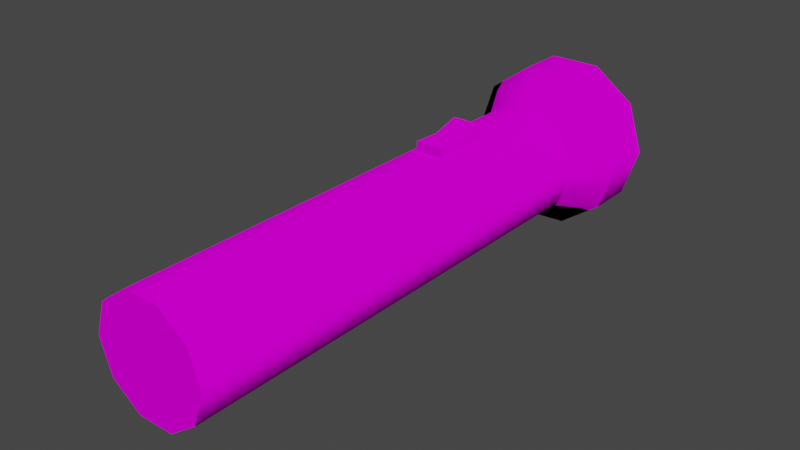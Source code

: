 # Source: flashlight.blend  (saved by Blender 3.4.6; exported with 4.5.12 LTS)
import bpy
from mathutils import Matrix  # noqa: F401  (used for matrix-valued properties, if any)

bpy.ops.wm.read_factory_settings(use_empty=True)
scene = bpy.context.scene
scene.name = 'Scene'

# ---- collections
col_collection = bpy.data.collections.new('Collection'); scene.collection.children.link(col_collection)

# ---- images (referenced by path relative to the original .blend; pixels are not part of the script)
import os
ASSET_DIR = os.environ.get("B2B_ASSET_DIR", "")  # directory of the original .blend (textures are referenced by path, not embedded)
HERE = os.path.dirname(os.path.abspath(__file__))  # packed textures are extracted next to this script under _unpacked/

def load_image(name, relpath, width, height, colorspace="sRGB"):
    """Load a texture the original file referenced (path relative to the .blend, or extracted next to this script)."""
    p = next((c for c in (os.path.join(HERE, relpath), os.path.join(ASSET_DIR, relpath)) if relpath and os.path.exists(c)), "")
    if p:
        img = bpy.data.images.load(p, check_existing=True)
        img.name = name
    else:  # same state as the original file: an image datablock whose file is absent (Cycles renders it pink)
        img = bpy.data.images.new(name, width, height)
        img.source = "FILE"
        img.filepath = "//" + (relpath or name)
    img.colorspace_settings.name = colorspace
    return img
img_untitled = load_image('Untitled', 'normflash ightt.png', 1024, 1024, 'sRGB')
img_untitled_002 = load_image('Untitled.002', '', 1024, 1024, 'sRGB')
img_untitled_001 = load_image('Untitled.001', '_unpacked/Untitled.bdc410f8.png', 1024, 1024, 'sRGB')

# ---- materials (node trees are filled in below, after node groups)
mat_material_001 = bpy.data.materials.new('Material.001')

# ---- node groups
ng_auto_smooth = bpy.data.node_groups.new('Auto Smooth', 'GeometryNodeTree')
_s = ng_auto_smooth.interface.new_socket(name='Geometry', in_out='OUTPUT', socket_type='NodeSocketGeometry')
_s = ng_auto_smooth.interface.new_socket(name='Geometry', in_out='INPUT', socket_type='NodeSocketGeometry')
_s = ng_auto_smooth.interface.new_socket(name='Angle', in_out='INPUT', socket_type='NodeSocketFloat')
_s.subtype = 'ANGLE'
_s.min_value = 0.0
_s.max_value = 3.142
ng_auto_smooth.is_modifier = True
_N = ng_auto_smooth.nodes; _L = ng_auto_smooth.links
n0 = _N.new('NodeGroupOutput'); n0.name = 'Group Output'; n0.location = (480, -100)
n1 = _N.new('NodeGroupInput'); n1.name = 'Group Input'; n1.location = (-420, -300)
n2 = _N.new('NodeGroupInput'); n2.name = 'Group Input.001'; n2.location = (-60, -100)
n3 = _N.new('GeometryNodeSetShadeSmooth'); n3.name = 'Set Shade Smooth'; n3.location = (120, -100)
n3.domain = 'EDGE'
n4 = _N.new('GeometryNodeSetShadeSmooth'); n4.name = 'Set Shade Smooth.001'; n4.location = (300, -100)
n5 = _N.new('GeometryNodeInputMeshEdgeAngle'); n5.name = 'Edge Angle'; n5.location = (-420, -220)
n6 = _N.new('GeometryNodeInputEdgeSmooth'); n6.name = 'Is Edge Smooth'; n6.location = (-60, -160)
n7 = _N.new('GeometryNodeInputShadeSmooth'); n7.name = 'Is Face Smooth'; n7.location = (-240, -340)
n8 = _N.new('FunctionNodeBooleanMath'); n8.name = 'Boolean Math'; n8.location = (-60, -220)
n9 = _N.new('FunctionNodeCompare'); n9.name = 'Compare'; n9.location = (-240, -180)
n9.operation = 'LESS_EQUAL'
_L.new(n5.outputs[0], n9.inputs[0])
_L.new(n4.outputs[0], n0.inputs[0])
_L.new(n1.outputs[1], n9.inputs[1])
_L.new(n9.outputs[0], n8.inputs[0])
_L.new(n7.outputs[0], n8.inputs[1])
_L.new(n2.outputs[0], n3.inputs[0])
_L.new(n6.outputs[0], n3.inputs[1])
_L.new(n3.outputs[0], n4.inputs[0])
_L.new(n8.outputs[0], n3.inputs[2])
n0.is_active_output = True

# ---- material node trees
mat_material_001.use_nodes = True; mat_material_001.node_tree.nodes.clear()
_N = mat_material_001.node_tree.nodes; _L = mat_material_001.node_tree.links
n0 = _N.new('ShaderNodeUVMap'); n0.name = 'UV Map'; n0.location = (-687, -46)
n1 = _N.new('ShaderNodeMapping'); n1.name = 'Mapping'; n1.location = (-562, 830)
n2 = _N.new('ShaderNodeTexGradient'); n2.name = 'Gradient Texture'; n2.location = (384, 543)
n3 = _N.new('ShaderNodeMath'); n3.name = 'Math.001'; n3.location = (-220, 320)
n3.operation = 'MULTIPLY_ADD'
n3.inputs[1].default_value = -7.1
n3.inputs[2].default_value = 32.2
n4 = _N.new('ShaderNodeMath'); n4.name = 'Math.002'; n4.location = (10, 401)
n4.operation = 'MULTIPLY'
n5 = _N.new('ShaderNodeMath'); n5.name = 'Math.003'; n5.location = (304, 308)
n5.operation = 'MULTIPLY'
n5.use_clamp = True
n6 = _N.new('NodeReroute'); n6.name = 'Reroute'; n6.location = (-276, 274)
n6.width = 16
n6.socket_idname = 'NodeSocketFloat'
n7 = _N.new('NodeReroute'); n7.name = 'Reroute.001'; n7.location = (-265, 205)
n7.width = 16
n8 = _N.new('ShaderNodeNewGeometry'); n8.name = 'Geometry'; n8.location = (-710, -276)
n9 = _N.new('ShaderNodeTexWave'); n9.name = 'Wave Texture'; n9.location = (-203, -6)
n9.bands_direction = 'Y'
n9.inputs[1].default_value = 9.8
n10 = _N.new('ShaderNodeMath'); n10.name = 'Math'; n10.location = (-216, 541)
n10.operation = 'MULTIPLY_ADD'
n10.inputs[1].default_value = 7.15
n10.inputs[2].default_value = -28.2
n11 = _N.new('ShaderNodeMath'); n11.name = 'Math.005'; n11.location = (215, 14)
n11.operation = 'MULTIPLY_ADD'
n11.inputs[1].default_value = -3.1
n11.inputs[2].default_value = -9.1
n12 = _N.new('ShaderNodeValToRGB'); n12.name = 'ColorRamp'; n12.location = (533, 90)
while len(n12.color_ramp.elements) > 1: n12.color_ramp.elements.remove(n12.color_ramp.elements[-1])
n12.color_ramp.elements[0].position = 0.0; n12.color_ramp.elements[0].color = (0.0, 0.0, 0.0, 1.0)
_e = n12.color_ramp.elements.new(0.5); _e.color = (1.0, 1.0, 1.0, 1.0)
_e = n12.color_ramp.elements.new(1.0); _e.color = (0.0, 0.0, 0.0, 1.0)
n13 = _N.new('NodeReroute'); n13.name = 'Reroute.002'; n13.location = (-305, -246)
n13.width = 16
n13.socket_idname = 'NodeSocketFloat'
n14 = _N.new('ShaderNodeSeparateXYZ'); n14.name = 'Separate XYZ'; n14.location = (-490, -215)
n15 = _N.new('ShaderNodeMath'); n15.name = 'Math.008'; n15.location = (240, -460)
n15.operation = 'MULTIPLY_ADD'
n15.inputs[1].default_value = -1.9
n16 = _N.new('ShaderNodeValToRGB'); n16.name = 'ColorRamp.002'; n16.location = (540, -380)
while len(n16.color_ramp.elements) > 1: n16.color_ramp.elements.remove(n16.color_ramp.elements[-1])
n16.color_ramp.elements[0].position = 0.0; n16.color_ramp.elements[0].color = (0.0, 0.0, 0.0, 1.0)
_e = n16.color_ramp.elements.new(0.5); _e.color = (1.0, 1.0, 1.0, 1.0)
_e = n16.color_ramp.elements.new(1.0); _e.color = (0.0, 0.0, 0.0, 1.0)
n17 = _N.new('ShaderNodeMath'); n17.name = 'Math.004'; n17.location = (575, 346)
n17.operation = 'MULTIPLY'
n17.use_clamp = True
n18 = _N.new('ShaderNodeValToRGB'); n18.name = 'ColorRamp.001'; n18.location = (538, -146)
while len(n18.color_ramp.elements) > 1: n18.color_ramp.elements.remove(n18.color_ramp.elements[-1])
n18.color_ramp.elements[0].position = 0.0; n18.color_ramp.elements[0].color = (0.0, 0.0, 0.0, 1.0)
_e = n18.color_ramp.elements.new(0.5); _e.color = (1.0, 1.0, 1.0, 1.0)
_e = n18.color_ramp.elements.new(1.0); _e.color = (0.0, 0.0, 0.0, 1.0)
n19 = _N.new('ShaderNodeMath'); n19.name = 'Math.007'; n19.location = (238, -226)
n19.operation = 'MULTIPLY_ADD'
n19.inputs[1].default_value = -1.0
n19.inputs[2].default_value = 2.075
n20 = _N.new('ShaderNodeMath'); n20.name = 'Math.006'; n20.location = (1173, 248)
n21 = _N.new('ShaderNodeOutputMaterial'); n21.name = 'Material Output'; n21.location = (3114, 345)
n22 = _N.new('ShaderNodeMath'); n22.name = 'Math.010'; n22.location = (2113, 180)
n23 = _N.new('ShaderNodeBump'); n23.name = 'Bump'; n23.location = (2653, -112)
n23.inputs[1].default_value = 1.0
n23.inputs[2].default_value = 1.0
n24 = _N.new('ShaderNodeBsdfPrincipled'); n24.name = 'Principled BSDF'; n24.location = (2819, 355)
n24.distribution = 'GGX'
n24.subsurface_method = 'RANDOM_WALK_SKIN'
n24.inputs[2].default_value = 1.0
n24.inputs[3].default_value = 1.45
n24.inputs[13].default_value = 0.0
n24.inputs[27].default_value = (0.0, 0.0, 0.0, 1.0)
n24.inputs[28].default_value = 1.0
n25 = _N.new('ShaderNodeValToRGB'); n25.name = 'ColorRamp.003'; n25.location = (2333, 164)
n25.color_ramp.interpolation = 'B_SPLINE'
while len(n25.color_ramp.elements) > 1: n25.color_ramp.elements.remove(n25.color_ramp.elements[-1])
n25.color_ramp.elements[0].position = 0.6727; n25.color_ramp.elements[0].color = (0.0, 0.0, 0.0, 1.0)
_e = n25.color_ramp.elements.new(1.0); _e.color = (1.0, 1.0, 1.0, 1.0)
n26 = _N.new('ShaderNodeValToRGB'); n26.name = 'ColorRamp.004'; n26.location = (921, 66)
while len(n26.color_ramp.elements) > 1: n26.color_ramp.elements.remove(n26.color_ramp.elements[-1])
n26.color_ramp.elements[0].position = 0.03636; n26.color_ramp.elements[0].color = (0.0, 0.0, 0.0, 1.0)
_e = n26.color_ramp.elements.new(0.4955); _e.color = (1.0, 1.0, 1.0, 1.0)
n27 = _N.new('ShaderNodeMath'); n27.name = 'Math.009'; n27.location = (1058, -318)
n27.operation = 'MULTIPLY'
n28 = _N.new('ShaderNodeValToRGB'); n28.name = 'ColorRamp.005'; n28.location = (1793, -26)
while len(n28.color_ramp.elements) > 1: n28.color_ramp.elements.remove(n28.color_ramp.elements[-1])
n28.color_ramp.elements[0].position = 0.0; n28.color_ramp.elements[0].color = (0.0, 0.0, 0.0, 1.0)
_e = n28.color_ramp.elements.new(0.03182); _e.color = (1.0, 1.0, 1.0, 1.0)
n29 = _N.new('ShaderNodeMath'); n29.name = 'Math.011'; n29.location = (1353, -128)
n29.operation = 'MULTIPLY'
n30 = _N.new('ShaderNodeTexImage'); n30.name = 'Image Texture'; n30.location = (2807, -354)
n30.image = img_untitled
n31 = _N.new('ShaderNodeTexImage'); n31.name = 'Image Texture.002'; n31.location = (3268, 81)
n31.image = img_untitled_002
n32 = _N.new('ShaderNodeTexImage'); n32.name = 'Image Texture.001'; n32.location = (-747, 269)
n32.image = img_untitled_001
_L.new(n24.outputs[0], n21.inputs[0])
_L.new(n0.outputs[0], n9.inputs[0])
_L.new(n8.outputs[0], n14.inputs[0])
_L.new(n6.outputs[0], n10.inputs[0])
_L.new(n6.outputs[0], n3.inputs[0])
_L.new(n3.outputs[0], n4.inputs[0])
_L.new(n10.outputs[0], n4.inputs[1])
_L.new(n4.outputs[0], n5.inputs[0])
_L.new(n9.outputs[1], n5.inputs[1])
_L.new(n7.outputs[0], n17.inputs[0])
_L.new(n5.outputs[0], n17.inputs[1])
_L.new(n13.outputs[0], n6.inputs[0])
_L.new(n32.outputs[0], n7.inputs[0])
_L.new(n13.outputs[0], n11.inputs[0])
_L.new(n11.outputs[0], n12.inputs[0])
_L.new(n17.outputs[0], n20.inputs[0])
_L.new(n26.outputs[0], n20.inputs[1])
_L.new(n19.outputs[0], n18.inputs[0])
_L.new(n13.outputs[0], n19.inputs[0])
_L.new(n14.outputs[1], n13.inputs[0])
_L.new(n15.outputs[0], n16.inputs[0])
_L.new(n14.outputs[0], n15.inputs[0])
_L.new(n16.outputs[0], n27.inputs[1])
_L.new(n18.outputs[0], n27.inputs[0])
_L.new(n20.outputs[0], n22.inputs[0])
_L.new(n28.outputs[0], n22.inputs[1])
_L.new(n25.outputs[0], n23.inputs[3])
_L.new(n27.outputs[0], n29.inputs[0])
_L.new(n14.outputs[2], n29.inputs[1])
_L.new(n22.outputs[0], n25.inputs[0])
_L.new(n12.outputs[0], n26.inputs[0])
_L.new(n29.outputs[0], n28.inputs[0])
_L.new(n30.outputs[0], n24.inputs[5])
_L.new(n31.outputs[0], n24.inputs[0])
n21.is_active_output = True

# ---- world
world_world = bpy.data.worlds.new('World'); scene.world = world_world
world_world.use_nodes = True; world_world.node_tree.nodes.clear()
_N = world_world.node_tree.nodes; _L = world_world.node_tree.links
n0 = _N.new('ShaderNodeOutputWorld'); n0.name = 'World Output'; n0.location = (300, 300)
n1 = _N.new('ShaderNodeBackground'); n1.name = 'Background'; n1.location = (10, 300)
n1.inputs[0].default_value = (0.05088, 0.05088, 0.05088, 1.0)
_L.new(n1.outputs[0], n0.inputs[0])
n0.is_active_output = True
world_world.color = (0.05088, 0.05088, 0.05088)
world_world.use_sun_shadow = False
world_world.sun_shadow_jitter_overblur = 0.0

# ---- meshes
me_cylinder = bpy.data.meshes.new('Cylinder')
me_cylinder.from_pydata([(1.0, 0.0, -1.0), (1.0, 4.768e-07, 1.0), (0.809, -0.5878, -1.0), (0.809, -0.5878, 1.0), (0.309, -0.9511, -1.0), (0.309, -0.9511, 1.0), (-0.309, -0.9511, -1.0), (-0.309, -0.9511, 1.0), (-0.809, -0.5878, -1.0), (-0.809, -0.5878, 1.0), (-1.0, -1.192e-07, -1.0), (-1.0, 3.576e-07, 1.0), (-0.809, 0.5878, -1.0), (-0.809, 0.5878, 1.0), (-0.309, 0.9511, -1.0), (-0.309, 0.9511, 1.0), (0.309, 0.9511, -1.0), (0.309, 0.9511, 1.0), (0.809, 0.5878, -1.0), (0.809, 0.5878, 1.0), (1.448, -1.192e-07, -1.19), (1.172, -0.8514, -1.19), (0.4476, -1.378, -1.19), (-0.4476, -1.378, -1.19), (-1.172, -0.8514, -1.19), (-1.448, -3.576e-07, -1.19), (-1.172, 0.8514, -1.19), (-0.4476, 1.378, -1.19), (0.4476, 1.378, -1.19), (1.172, 0.8514, -1.19), (1.448, -1.192e-07, -1.389), (1.172, -0.8514, -1.389), (0.4476, -1.378, -1.389), (-0.4476, -1.378, -1.389), (-1.172, -0.8514, -1.389), (-1.448, -3.576e-07, -1.389), (-1.172, 0.8514, -1.389), (-0.4476, 1.378, -1.389), (0.4476, 1.378, -1.389), (1.172, 0.8514, -1.389), (1.0, 2.086e-07, -0.3212), (0.809, -0.5878, -0.3212), (0.2423, -0.9511, -0.3664), (-0.2423, -0.9511, -0.3664), (-0.809, -0.5878, -0.3212), (-1.0, 2.98e-08, -0.3212), (-0.809, 0.5878, -0.3212), (-0.309, 0.9511, -0.3212), (0.309, 0.9511, -0.3212), (0.809, 0.5878, -0.3212), (0.809, -0.5878, -0.6459), (0.2423, -0.9511, -0.6006), (-0.2423, -0.9511, -0.6006), (-0.809, -0.5878, -0.6459), (-1.0, -8.941e-08, -0.6459), (-0.809, 0.5878, -0.6459), (-0.309, 0.9511, -0.6459), (0.309, 0.9511, -0.6459), (0.809, 0.5878, -0.6459), (1.0, 2.98e-08, -0.6459), (0.309, -0.9511, -0.3212), (-0.309, -0.9511, -0.3212), (0.309, -0.9511, -0.6459), (-0.309, -0.9511, -0.6459), (0.2423, -1.108, -0.3665), (-0.2423, -1.108, -0.3665), (0.2423, -1.223, -0.599), (-0.2423, -1.223, -0.599), (1.0, 1.192e-07, -0.4835), (0.809, -0.5878, -0.4835), (0.309, -0.9511, -0.4835), (-0.309, -0.9511, -0.4835), (-0.809, -0.5878, -0.4835), (-1.0, -2.98e-08, -0.4835), (-0.809, 0.5878, -0.4835), (-0.309, 0.9511, -0.4835), (0.309, 0.9511, -0.4835), (0.809, 0.5878, -0.4835), (0.2423, -0.9511, -0.4835), (-0.2423, -0.9511, -0.4835), (0.2423, -1.089, -0.4851), (-0.2423, -1.089, -0.4851), (0.118, 0.3633, 1.0), (-0.118, -0.3633, 1.0), (1.052, -2.112e-07, -1.252), (0.8508, -0.6181, -1.252), (0.325, -1.0, -1.252), (-0.325, -1.0, -1.252), (-0.8508, -0.6181, -1.252), (-1.052, -3.843e-07, -1.252), (-0.8508, 0.6181, -1.252), (-0.325, 1.0, -1.252), (0.325, 1.0, -1.252), (0.8508, 0.6181, -1.252), (-0.4017, -3.908e-07, -1.252), (0.4017, -3.759e-07, -1.252)], [], [(40, 1, 3, 41), (41, 3, 5, 60), (60, 5, 7, 61), (61, 7, 9, 44), (44, 9, 11, 45), (45, 11, 13, 46), (46, 13, 15, 47), (47, 15, 17, 48), (19, 17, 82, 1), (48, 17, 19, 49), (49, 19, 1, 40), (14, 16, 28, 27), (29, 20, 30, 39), (12, 14, 27, 26), (10, 12, 26, 25), (8, 10, 25, 24), (6, 8, 24, 23), (0, 2, 21, 20), (4, 6, 23, 22), (2, 4, 22, 21), (18, 0, 20, 29), (16, 18, 29, 28), (35, 36, 90, 89), (26, 27, 37, 36), (23, 24, 34, 33), (20, 21, 31, 30), (27, 28, 38, 37), (24, 25, 35, 34), (21, 22, 32, 31), (28, 29, 39, 38), (25, 26, 36, 35), (22, 23, 33, 32), (77, 49, 40, 68), (76, 48, 49, 77), (75, 47, 48, 76), (74, 46, 47, 75), (73, 45, 46, 74), (72, 44, 45, 73), (71, 61, 44, 72), (42, 43, 65, 64), (69, 41, 60, 70), (68, 40, 41, 69), (0, 59, 50, 2), (2, 50, 62, 4), (4, 62, 63, 6), (6, 63, 53, 8), (8, 53, 54, 10), (10, 54, 55, 12), (12, 55, 56, 14), (14, 56, 57, 16), (16, 57, 58, 18), (18, 58, 59, 0), (43, 42, 60, 61), (78, 51, 62, 70), (79, 43, 61, 71), (51, 52, 63, 62), (80, 64, 65, 81), (52, 51, 66, 67), (78, 42, 64, 80), (79, 52, 67, 81), (43, 79, 81, 65), (51, 78, 80, 66), (66, 80, 81, 67), (52, 79, 71, 63), (42, 78, 70, 60), (59, 68, 69, 50), (50, 69, 70, 62), (63, 71, 72, 53), (53, 72, 73, 54), (54, 73, 74, 55), (55, 74, 75, 56), (56, 75, 76, 57), (57, 76, 77, 58), (58, 77, 68, 59), (17, 15, 13, 82), (1, 82, 83, 3), (82, 13, 11, 83), (3, 83, 7, 5), (83, 11, 9, 7), (32, 33, 87, 86), (39, 30, 84, 93), (36, 37, 91, 90), (33, 34, 88, 87), (30, 31, 85, 84), (37, 38, 92, 91), (34, 35, 89, 88), (31, 32, 86, 85), (38, 39, 93, 92), (88, 89, 94, 87), (89, 90, 91, 94), (87, 94, 95, 86), (94, 91, 92, 95), (86, 95, 84, 85), (95, 92, 93, 84)])
me_cylinder.polygons.foreach_set('use_smooth', [True] * 94)
_uv = me_cylinder.uv_layers.new(name='UVMap')
_uv.uv.foreach_set('vector', [0.11, 0.3001, 0.3237, 0.3001, 0.3237, 0.4, 0.11, 0.4, 0.11, 0.4, 0.3237, 0.4, 0.3237, 0.5, 0.11, 0.5, 0.11, 0.5, 0.3237, 0.5, 0.3237, 0.6, 0.11, 0.6, 0.11, 0.6, 0.3237, 0.6, 0.3237, 0.6999, 0.11, 0.6999, 0.11, 0.6999, 0.3237, 0.6999, 0.3237, 0.7999, 0.11, 0.7999, 0.11, 0.7999, 0.3237, 0.7999, 0.3237, 0.8999, 0.11, 0.8999, 0.11, 0.8999, 0.3237, 0.8999, 0.3237, 0.9998, 0.11, 0.9998, 0.11, 0.0001854, 0.3237, 0.0001854, 0.3237, 0.1001, 0.11, 0.1001, 0.324, 0.5876, 0.3828, 0.5067, 0.4416, 0.5876, 0.324, 0.6876, 0.11, 0.1001, 0.3237, 0.1001, 0.3237, 0.2001, 0.11, 0.2001, 0.11, 0.2001, 0.3237, 0.2001, 0.3237, 0.3001, 0.11, 0.3001, 0.9436, 0.0001854, 0.9436, 0.08355, 0.8602, 0.08355, 0.8602, 0.0001854, 0.8602, 0.1669, 0.8602, 0.2503, 0.7769, 0.2503, 0.7769, 0.1669, 0.9436, 0.7504, 0.9436, 0.8338, 0.8602, 0.8338, 0.8602, 0.7504, 0.9436, 0.6671, 0.9436, 0.7504, 0.8602, 0.7504, 0.8602, 0.6671, 0.9436, 0.5837, 0.9436, 0.6671, 0.8602, 0.6671, 0.8602, 0.5837, 0.9436, 0.5004, 0.9436, 0.5837, 0.8602, 0.5837, 0.8602, 0.5004, 0.9436, 0.2503, 0.9436, 0.3336, 0.8602, 0.3336, 0.8602, 0.2503, 0.9436, 0.417, 0.9436, 0.5004, 0.8602, 0.5004, 0.8602, 0.417, 0.9436, 0.3336, 0.9436, 0.417, 0.8602, 0.417, 0.8602, 0.3336, 0.9436, 0.1669, 0.9436, 0.2503, 0.8602, 0.2503, 0.8602, 0.1669, 0.9436, 0.08355, 0.9436, 0.1669, 0.8602, 0.1669, 0.8602, 0.08355, 0.35, 0.1727, 0.4266, 0.06749, 0.4624, 0.1164, 0.4078, 0.1912, 0.8602, 0.7504, 0.8602, 0.8338, 0.7769, 0.8338, 0.7769, 0.7504, 0.8602, 0.5004, 0.8602, 0.5837, 0.7769, 0.5837, 0.7769, 0.5003, 0.8602, 0.2503, 0.8602, 0.3336, 0.7769, 0.3336, 0.7769, 0.2503, 0.8602, 0.0001854, 0.8602, 0.08355, 0.7769, 0.08355, 0.7769, 0.0001854, 0.8602, 0.5837, 0.8602, 0.6671, 0.7769, 0.6671, 0.7769, 0.5837, 0.8602, 0.3336, 0.8602, 0.417, 0.7769, 0.417, 0.7769, 0.3336, 0.8602, 0.08355, 0.8602, 0.1669, 0.7769, 0.1669, 0.7769, 0.08355, 0.8602, 0.6671, 0.8602, 0.7504, 0.7769, 0.7504, 0.7769, 0.6671, 0.8602, 0.417, 0.8602, 0.5004, 0.7769, 0.5003, 0.7769, 0.417, 0.08372, 0.2001, 0.11, 0.2001, 0.11, 0.3001, 0.08372, 0.3001, 0.08372, 0.1001, 0.11, 0.1001, 0.11, 0.2001, 0.08372, 0.2001, 0.08372, 0.0001854, 0.11, 0.0001854, 0.11, 0.1001, 0.08372, 0.1001, 0.08372, 0.8999, 0.11, 0.8999, 0.11, 0.9998, 0.08372, 0.9998, 0.08372, 0.7999, 0.11, 0.7999, 0.11, 0.8999, 0.08372, 0.8999, 0.08372, 0.6999, 0.11, 0.6999, 0.11, 0.7999, 0.08372, 0.7999, 0.08372, 0.6, 0.11, 0.6, 0.11, 0.6999, 0.08372, 0.6999, 0.6321, 0.5921, 0.6321, 0.5137, 0.6574, 0.5137, 0.6574, 0.5921, 0.08372, 0.4, 0.11, 0.4, 0.11, 0.5, 0.08372, 0.5, 0.08372, 0.3001, 0.11, 0.3001, 0.11, 0.4, 0.08372, 0.4, 0.0001855, 0.3001, 0.05746, 0.3001, 0.05746, 0.4, 0.0001855, 0.4, 0.0001855, 0.4, 0.05746, 0.4, 0.05746, 0.5, 0.0001855, 0.5, 0.0001855, 0.5, 0.05746, 0.5, 0.05746, 0.6, 0.0001855, 0.6, 0.0001855, 0.6, 0.05746, 0.6, 0.05746, 0.6999, 0.0001855, 0.6999, 0.0001855, 0.6999, 0.05746, 0.6999, 0.05746, 0.7999, 0.0001855, 0.7999, 0.0001855, 0.7999, 0.05746, 0.7999, 0.05746, 0.8999, 0.0001855, 0.8999, 0.0001855, 0.8999, 0.05746, 0.8999, 0.05746, 0.9998, 0.0001855, 0.9998, 0.0001855, 0.0001854, 0.05746, 0.0001854, 0.05746, 0.1001, 0.0001855, 0.1001, 0.0001855, 0.1001, 0.05746, 0.1001, 0.05746, 0.2001, 0.0001855, 0.2001, 0.0001855, 0.2001, 0.05746, 0.2001, 0.05746, 0.3001, 0.0001855, 0.3001, 0.1027, 0.5892, 0.1027, 0.5108, 0.11, 0.5, 0.11, 0.6, 0.08372, 0.5108, 0.06478, 0.5108, 0.05746, 0.5, 0.08372, 0.5, 0.08372, 0.5892, 0.1027, 0.5892, 0.11, 0.6, 0.08372, 0.6, 0.06478, 0.5108, 0.06478, 0.5892, 0.05746, 0.6, 0.05746, 0.5, 0.6768, 0.5921, 0.6574, 0.5921, 0.6574, 0.5137, 0.6768, 0.5137, 0.7492, 0.5137, 0.7492, 0.5921, 0.7053, 0.5921, 0.7053, 0.5137, 0.6321, 0.611, 0.6321, 0.5921, 0.6574, 0.5921, 0.6544, 0.6113, 0.6321, 0.4948, 0.6321, 0.4758, 0.6761, 0.4761, 0.6544, 0.4945, 0.6321, 0.5137, 0.6321, 0.4948, 0.6544, 0.4945, 0.6574, 0.5137, 0.6321, 0.63, 0.6321, 0.611, 0.6544, 0.6113, 0.6761, 0.6297, 0.7053, 0.5921, 0.6768, 0.5921, 0.6768, 0.5137, 0.7053, 0.5137, 0.06478, 0.5892, 0.08372, 0.5892, 0.08372, 0.6, 0.05746, 0.6, 0.1027, 0.5108, 0.08372, 0.5108, 0.08372, 0.5, 0.11, 0.5, 0.05746, 0.3001, 0.08372, 0.3001, 0.08372, 0.4, 0.05746, 0.4, 0.05746, 0.4, 0.08372, 0.4, 0.08372, 0.5, 0.05746, 0.5, 0.05746, 0.6, 0.08372, 0.6, 0.08372, 0.6999, 0.05746, 0.6999, 0.05746, 0.6999, 0.08372, 0.6999, 0.08372, 0.7999, 0.05746, 0.7999, 0.05746, 0.7999, 0.08372, 0.7999, 0.08372, 0.8999, 0.05746, 0.8999, 0.05746, 0.8999, 0.08372, 0.8999, 0.08372, 0.9998, 0.05746, 0.9998, 0.05746, 0.0001854, 0.08372, 0.0001854, 0.08372, 0.1001, 0.05746, 0.1001, 0.05746, 0.1001, 0.08372, 0.1001, 0.08372, 0.2001, 0.05746, 0.2001, 0.05746, 0.2001, 0.08372, 0.2001, 0.08372, 0.3001, 0.05746, 0.3001, 0.3828, 0.5067, 0.4779, 0.4758, 0.5729, 0.5067, 0.4416, 0.5876, 0.324, 0.6876, 0.4416, 0.5876, 0.5142, 0.6876, 0.3828, 0.7684, 0.4416, 0.5876, 0.5729, 0.5067, 0.6317, 0.5876, 0.5142, 0.6876, 0.3828, 0.7684, 0.5142, 0.6876, 0.5729, 0.7684, 0.4779, 0.7993, 0.5142, 0.6876, 0.6317, 0.5876, 0.6317, 0.6876, 0.5729, 0.7684, 0.5502, 0.4482, 0.4265, 0.4081, 0.4619, 0.3588, 0.55, 0.3875, 0.7506, 0.1728, 0.7506, 0.3029, 0.6928, 0.2844, 0.693, 0.1918, 0.4266, 0.06749, 0.5503, 0.02744, 0.5506, 0.0881, 0.4624, 0.1164, 0.4265, 0.4081, 0.35, 0.3029, 0.4076, 0.2838, 0.4619, 0.3588, 0.7506, 0.3029, 0.674, 0.4082, 0.6381, 0.3592, 0.6928, 0.2844, 0.5503, 0.02744, 0.674, 0.06758, 0.6386, 0.1168, 0.5506, 0.0881, 0.35, 0.3029, 0.35, 0.1727, 0.4078, 0.1912, 0.4076, 0.2838, 0.674, 0.4082, 0.5502, 0.4482, 0.55, 0.3875, 0.6381, 0.3592, 0.674, 0.06758, 0.7506, 0.1728, 0.693, 0.1918, 0.6386, 0.1168, 0.4076, 0.2838, 0.4078, 0.1912, 0.4959, 0.22, 0.4619, 0.3588, 0.4078, 0.1912, 0.4624, 0.1164, 0.5506, 0.0881, 0.4959, 0.22, 0.4619, 0.3588, 0.4959, 0.22, 0.6047, 0.2556, 0.55, 0.3875, 0.4959, 0.22, 0.5506, 0.0881, 0.6386, 0.1168, 0.6047, 0.2556, 0.55, 0.3875, 0.6047, 0.2556, 0.6928, 0.2844, 0.6381, 0.3592, 0.6047, 0.2556, 0.6386, 0.1168, 0.693, 0.1918, 0.6928, 0.2844])
me_cylinder.materials.append(mat_material_001)
me_cylinder.update()

# ---- objects
ob_cylinder = bpy.data.objects.new('Cylinder', me_cylinder)

# ---- transforms, parenting, visibility, modifiers, constraints
ob_cylinder.location = (0.0, 0.0, 0.0)
ob_cylinder.rotation_euler = (-1.571, -2.22e-16, 2.22e-16)
ob_cylinder.scale = (0.8, 0.8, -3.28)
_m = ob_cylinder.modifiers.new('Auto Smooth', 'NODES')
_m.node_group = ng_auto_smooth
_gi = [s.identifier for s in ng_auto_smooth.interface.items_tree if s.item_type == 'SOCKET' and s.in_out == 'INPUT']
_m[_gi[1]] = 0.6981  # Angle

# ---- collection membership
col_collection.objects.link(ob_cylinder)

# ---- scene / render settings (as saved in the file)
scene.frame_start = 1; scene.frame_end = 250; scene.frame_set(0)
scene.render.engine = 'CYCLES'
scene.cycles.sampling_pattern = 'TABULATED_SOBOL'
scene.cycles.use_light_tree = False
scene.cycles.bake_type = 'NORMAL'
scene.view_settings.view_transform = 'Filmic'
bpy.context.view_layer.update()

# ---- added for rendering (the .blend has no active camera and no usable light): camera, sun
cam_auto = bpy.data.cameras.new('AutoCamera')
cam_auto.lens = 50.0
cam_auto.sensor_width = 36.0
cam_auto.clip_end = 1000.0
ob_auto_camera = bpy.data.objects.new('AutoCamera', cam_auto)
scene.collection.objects.link(ob_auto_camera)
ob_auto_camera.location = (7.83061, -8.75879, 6.26449)
ob_auto_camera.rotation_euler = (1.09748, -7.21219e-08, 0.694738)
scene.camera = ob_auto_camera
light_auto_sun = bpy.data.lights.new('AutoSun', 'SUN')
light_auto_sun.energy = 3.0
light_auto_sun.angle = 0.0523599
ob_auto_sun = bpy.data.objects.new('AutoSun', light_auto_sun)
scene.collection.objects.link(ob_auto_sun)
ob_auto_sun.rotation_euler = (0.872665, 0.174533, 0.523599)
bpy.context.view_layer.update()
